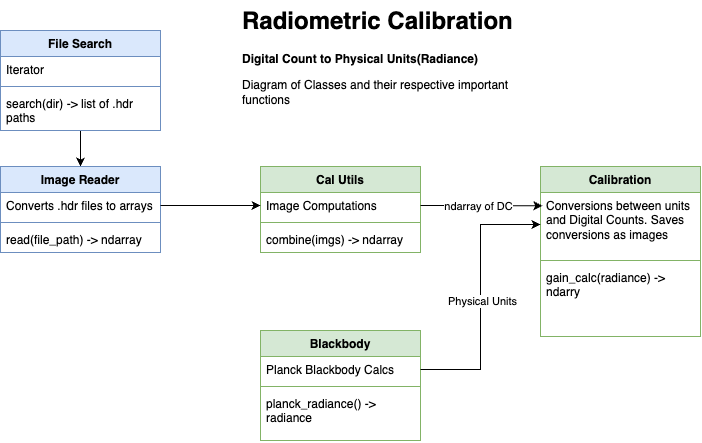

The diagram above was exported from draw.io. Its source (the exported page's mxGraphModel, read from the mxfile embedded in the PNG):
<mxGraphModel dx="920" dy="607" grid="1" gridSize="10" guides="1" tooltips="1" connect="1" arrows="1" fold="1" page="1" pageScale="1" pageWidth="827" pageHeight="1169" math="0" shadow="0">
  <root>
    <mxCell id="WIyWlLk6GJQsqaUBKTNV-0" />
    <mxCell id="WIyWlLk6GJQsqaUBKTNV-1" parent="WIyWlLk6GJQsqaUBKTNV-0" />
    <mxCell id="ET0e5RVEmPhw3Xifv4Ne-29" style="edgeStyle=orthogonalEdgeStyle;rounded=0;orthogonalLoop=1;jettySize=auto;html=1;exitX=0.5;exitY=1;exitDx=0;exitDy=0;entryX=0.5;entryY=0;entryDx=0;entryDy=0;" edge="1" parent="WIyWlLk6GJQsqaUBKTNV-1" source="ET0e5RVEmPhw3Xifv4Ne-8" target="ET0e5RVEmPhw3Xifv4Ne-13">
      <mxGeometry relative="1" as="geometry" />
    </mxCell>
    <mxCell id="ET0e5RVEmPhw3Xifv4Ne-8" value="File Search" style="swimlane;fontStyle=1;align=center;verticalAlign=top;childLayout=stackLayout;horizontal=1;startSize=26;horizontalStack=0;resizeParent=1;resizeParentMax=0;resizeLast=0;collapsible=1;marginBottom=0;whiteSpace=wrap;html=1;fillColor=#dae8fc;strokeColor=#6c8ebf;" vertex="1" parent="WIyWlLk6GJQsqaUBKTNV-1">
      <mxGeometry x="40" y="60" width="160" height="100" as="geometry" />
    </mxCell>
    <mxCell id="ET0e5RVEmPhw3Xifv4Ne-9" value="Iterator&amp;nbsp;" style="text;strokeColor=none;fillColor=none;align=left;verticalAlign=top;spacingLeft=4;spacingRight=4;overflow=hidden;rotatable=0;points=[[0,0.5],[1,0.5]];portConstraint=eastwest;whiteSpace=wrap;html=1;" vertex="1" parent="ET0e5RVEmPhw3Xifv4Ne-8">
      <mxGeometry y="26" width="160" height="26" as="geometry" />
    </mxCell>
    <mxCell id="ET0e5RVEmPhw3Xifv4Ne-10" value="" style="line;strokeWidth=1;fillColor=none;align=left;verticalAlign=middle;spacingTop=-1;spacingLeft=3;spacingRight=3;rotatable=0;labelPosition=right;points=[];portConstraint=eastwest;strokeColor=inherit;" vertex="1" parent="ET0e5RVEmPhw3Xifv4Ne-8">
      <mxGeometry y="52" width="160" height="8" as="geometry" />
    </mxCell>
    <mxCell id="ET0e5RVEmPhw3Xifv4Ne-11" value="search(dir) -&amp;gt; list of .hdr paths" style="text;strokeColor=none;fillColor=none;align=left;verticalAlign=top;spacingLeft=4;spacingRight=4;overflow=hidden;rotatable=0;points=[[0,0.5],[1,0.5]];portConstraint=eastwest;whiteSpace=wrap;html=1;" vertex="1" parent="ET0e5RVEmPhw3Xifv4Ne-8">
      <mxGeometry y="60" width="160" height="40" as="geometry" />
    </mxCell>
    <mxCell id="ET0e5RVEmPhw3Xifv4Ne-13" value="Image Reader" style="swimlane;fontStyle=1;align=center;verticalAlign=top;childLayout=stackLayout;horizontal=1;startSize=26;horizontalStack=0;resizeParent=1;resizeParentMax=0;resizeLast=0;collapsible=1;marginBottom=0;whiteSpace=wrap;html=1;fillColor=#dae8fc;strokeColor=#6c8ebf;" vertex="1" parent="WIyWlLk6GJQsqaUBKTNV-1">
      <mxGeometry x="40" y="196" width="160" height="86" as="geometry" />
    </mxCell>
    <mxCell id="ET0e5RVEmPhw3Xifv4Ne-14" value="Converts .hdr files to arrays" style="text;strokeColor=none;fillColor=none;align=left;verticalAlign=top;spacingLeft=4;spacingRight=4;overflow=hidden;rotatable=0;points=[[0,0.5],[1,0.5]];portConstraint=eastwest;whiteSpace=wrap;html=1;" vertex="1" parent="ET0e5RVEmPhw3Xifv4Ne-13">
      <mxGeometry y="26" width="160" height="26" as="geometry" />
    </mxCell>
    <mxCell id="ET0e5RVEmPhw3Xifv4Ne-15" value="" style="line;strokeWidth=1;fillColor=none;align=left;verticalAlign=middle;spacingTop=-1;spacingLeft=3;spacingRight=3;rotatable=0;labelPosition=right;points=[];portConstraint=eastwest;strokeColor=inherit;" vertex="1" parent="ET0e5RVEmPhw3Xifv4Ne-13">
      <mxGeometry y="52" width="160" height="8" as="geometry" />
    </mxCell>
    <mxCell id="ET0e5RVEmPhw3Xifv4Ne-16" value="read(file_path) -&amp;gt; ndarray" style="text;strokeColor=none;fillColor=none;align=left;verticalAlign=top;spacingLeft=4;spacingRight=4;overflow=hidden;rotatable=0;points=[[0,0.5],[1,0.5]];portConstraint=eastwest;whiteSpace=wrap;html=1;" vertex="1" parent="ET0e5RVEmPhw3Xifv4Ne-13">
      <mxGeometry y="60" width="160" height="26" as="geometry" />
    </mxCell>
    <mxCell id="ET0e5RVEmPhw3Xifv4Ne-17" value="Cal Utils" style="swimlane;fontStyle=1;align=center;verticalAlign=top;childLayout=stackLayout;horizontal=1;startSize=26;horizontalStack=0;resizeParent=1;resizeParentMax=0;resizeLast=0;collapsible=1;marginBottom=0;whiteSpace=wrap;html=1;fillColor=#d5e8d4;strokeColor=#82b366;" vertex="1" parent="WIyWlLk6GJQsqaUBKTNV-1">
      <mxGeometry x="300" y="196" width="160" height="86" as="geometry" />
    </mxCell>
    <mxCell id="ET0e5RVEmPhw3Xifv4Ne-18" value="Image Computations" style="text;strokeColor=none;fillColor=none;align=left;verticalAlign=top;spacingLeft=4;spacingRight=4;overflow=hidden;rotatable=0;points=[[0,0.5],[1,0.5]];portConstraint=eastwest;whiteSpace=wrap;html=1;" vertex="1" parent="ET0e5RVEmPhw3Xifv4Ne-17">
      <mxGeometry y="26" width="160" height="26" as="geometry" />
    </mxCell>
    <mxCell id="ET0e5RVEmPhw3Xifv4Ne-19" value="" style="line;strokeWidth=1;fillColor=none;align=left;verticalAlign=middle;spacingTop=-1;spacingLeft=3;spacingRight=3;rotatable=0;labelPosition=right;points=[];portConstraint=eastwest;strokeColor=inherit;" vertex="1" parent="ET0e5RVEmPhw3Xifv4Ne-17">
      <mxGeometry y="52" width="160" height="8" as="geometry" />
    </mxCell>
    <mxCell id="ET0e5RVEmPhw3Xifv4Ne-20" value="combine(imgs) -&amp;gt; ndarray" style="text;strokeColor=none;fillColor=none;align=left;verticalAlign=top;spacingLeft=4;spacingRight=4;overflow=hidden;rotatable=0;points=[[0,0.5],[1,0.5]];portConstraint=eastwest;whiteSpace=wrap;html=1;" vertex="1" parent="ET0e5RVEmPhw3Xifv4Ne-17">
      <mxGeometry y="60" width="160" height="26" as="geometry" />
    </mxCell>
    <mxCell id="ET0e5RVEmPhw3Xifv4Ne-21" value="Calibration" style="swimlane;fontStyle=1;align=center;verticalAlign=top;childLayout=stackLayout;horizontal=1;startSize=26;horizontalStack=0;resizeParent=1;resizeParentMax=0;resizeLast=0;collapsible=1;marginBottom=0;whiteSpace=wrap;html=1;fillColor=#d5e8d4;strokeColor=#82b366;" vertex="1" parent="WIyWlLk6GJQsqaUBKTNV-1">
      <mxGeometry x="580" y="196" width="160" height="170" as="geometry" />
    </mxCell>
    <mxCell id="ET0e5RVEmPhw3Xifv4Ne-22" value="Conversions between units and Digital Counts. Saves conversions as images" style="text;strokeColor=none;fillColor=none;align=left;verticalAlign=top;spacingLeft=4;spacingRight=4;overflow=hidden;rotatable=0;points=[[0,0.5],[1,0.5]];portConstraint=eastwest;whiteSpace=wrap;html=1;" vertex="1" parent="ET0e5RVEmPhw3Xifv4Ne-21">
      <mxGeometry y="26" width="160" height="64" as="geometry" />
    </mxCell>
    <mxCell id="ET0e5RVEmPhw3Xifv4Ne-23" value="" style="line;strokeWidth=1;fillColor=none;align=left;verticalAlign=middle;spacingTop=-1;spacingLeft=3;spacingRight=3;rotatable=0;labelPosition=right;points=[];portConstraint=eastwest;strokeColor=inherit;" vertex="1" parent="ET0e5RVEmPhw3Xifv4Ne-21">
      <mxGeometry y="90" width="160" height="8" as="geometry" />
    </mxCell>
    <mxCell id="ET0e5RVEmPhw3Xifv4Ne-24" value="gain_calc(radiance) -&amp;gt; ndarry" style="text;strokeColor=none;fillColor=none;align=left;verticalAlign=top;spacingLeft=4;spacingRight=4;overflow=hidden;rotatable=0;points=[[0,0.5],[1,0.5]];portConstraint=eastwest;whiteSpace=wrap;html=1;" vertex="1" parent="ET0e5RVEmPhw3Xifv4Ne-21">
      <mxGeometry y="98" width="160" height="72" as="geometry" />
    </mxCell>
    <mxCell id="ET0e5RVEmPhw3Xifv4Ne-25" value="Blackbody" style="swimlane;fontStyle=1;align=center;verticalAlign=top;childLayout=stackLayout;horizontal=1;startSize=26;horizontalStack=0;resizeParent=1;resizeParentMax=0;resizeLast=0;collapsible=1;marginBottom=0;whiteSpace=wrap;html=1;fillColor=#d5e8d4;strokeColor=#82b366;" vertex="1" parent="WIyWlLk6GJQsqaUBKTNV-1">
      <mxGeometry x="300" y="360" width="160" height="110" as="geometry" />
    </mxCell>
    <mxCell id="ET0e5RVEmPhw3Xifv4Ne-26" value="Planck Blackbody Calcs" style="text;strokeColor=none;fillColor=none;align=left;verticalAlign=top;spacingLeft=4;spacingRight=4;overflow=hidden;rotatable=0;points=[[0,0.5],[1,0.5]];portConstraint=eastwest;whiteSpace=wrap;html=1;" vertex="1" parent="ET0e5RVEmPhw3Xifv4Ne-25">
      <mxGeometry y="26" width="160" height="26" as="geometry" />
    </mxCell>
    <mxCell id="ET0e5RVEmPhw3Xifv4Ne-27" value="" style="line;strokeWidth=1;fillColor=none;align=left;verticalAlign=middle;spacingTop=-1;spacingLeft=3;spacingRight=3;rotatable=0;labelPosition=right;points=[];portConstraint=eastwest;strokeColor=inherit;" vertex="1" parent="ET0e5RVEmPhw3Xifv4Ne-25">
      <mxGeometry y="52" width="160" height="8" as="geometry" />
    </mxCell>
    <mxCell id="ET0e5RVEmPhw3Xifv4Ne-28" value="planck_radiance() -&amp;gt; radiance" style="text;strokeColor=none;fillColor=none;align=left;verticalAlign=top;spacingLeft=4;spacingRight=4;overflow=hidden;rotatable=0;points=[[0,0.5],[1,0.5]];portConstraint=eastwest;whiteSpace=wrap;html=1;" vertex="1" parent="ET0e5RVEmPhw3Xifv4Ne-25">
      <mxGeometry y="60" width="160" height="50" as="geometry" />
    </mxCell>
    <mxCell id="ET0e5RVEmPhw3Xifv4Ne-30" style="edgeStyle=orthogonalEdgeStyle;rounded=0;orthogonalLoop=1;jettySize=auto;html=1;exitX=1;exitY=0.5;exitDx=0;exitDy=0;entryX=0;entryY=0.5;entryDx=0;entryDy=0;" edge="1" parent="WIyWlLk6GJQsqaUBKTNV-1" source="ET0e5RVEmPhw3Xifv4Ne-14" target="ET0e5RVEmPhw3Xifv4Ne-18">
      <mxGeometry relative="1" as="geometry" />
    </mxCell>
    <mxCell id="ET0e5RVEmPhw3Xifv4Ne-31" style="edgeStyle=orthogonalEdgeStyle;rounded=0;orthogonalLoop=1;jettySize=auto;html=1;exitX=1;exitY=0.5;exitDx=0;exitDy=0;entryX=0.012;entryY=0.207;entryDx=0;entryDy=0;entryPerimeter=0;" edge="1" parent="WIyWlLk6GJQsqaUBKTNV-1" source="ET0e5RVEmPhw3Xifv4Ne-18" target="ET0e5RVEmPhw3Xifv4Ne-22">
      <mxGeometry relative="1" as="geometry" />
    </mxCell>
    <mxCell id="ET0e5RVEmPhw3Xifv4Ne-34" value="ndarray of DC" style="edgeLabel;html=1;align=center;verticalAlign=middle;resizable=0;points=[];" vertex="1" connectable="0" parent="ET0e5RVEmPhw3Xifv4Ne-31">
      <mxGeometry x="-0.0479" y="-1" relative="1" as="geometry">
        <mxPoint x="-1" as="offset" />
      </mxGeometry>
    </mxCell>
    <mxCell id="ET0e5RVEmPhw3Xifv4Ne-32" style="edgeStyle=orthogonalEdgeStyle;rounded=0;orthogonalLoop=1;jettySize=auto;html=1;exitX=1;exitY=0.5;exitDx=0;exitDy=0;" edge="1" parent="WIyWlLk6GJQsqaUBKTNV-1" source="ET0e5RVEmPhw3Xifv4Ne-26" target="ET0e5RVEmPhw3Xifv4Ne-22">
      <mxGeometry relative="1" as="geometry" />
    </mxCell>
    <mxCell id="ET0e5RVEmPhw3Xifv4Ne-35" value="Physical Units" style="edgeLabel;html=1;align=center;verticalAlign=middle;resizable=0;points=[];" vertex="1" connectable="0" parent="ET0e5RVEmPhw3Xifv4Ne-32">
      <mxGeometry x="-0.0308" y="-2" relative="1" as="geometry">
        <mxPoint as="offset" />
      </mxGeometry>
    </mxCell>
    <mxCell id="ET0e5RVEmPhw3Xifv4Ne-36" value="&lt;h1 style=&quot;margin-top: 0px;&quot;&gt;Radiometric Calibration&amp;nbsp;&lt;/h1&gt;&lt;p&gt;&lt;b&gt;Digital Count to Physical Units(Radiance)&lt;/b&gt;&lt;/p&gt;&lt;p&gt;Diagram of Classes and their respective important functions&lt;/p&gt;" style="text;html=1;whiteSpace=wrap;overflow=hidden;rounded=0;" vertex="1" parent="WIyWlLk6GJQsqaUBKTNV-1">
      <mxGeometry x="280" y="30" width="310" height="130" as="geometry" />
    </mxCell>
  </root>
</mxGraphModel>